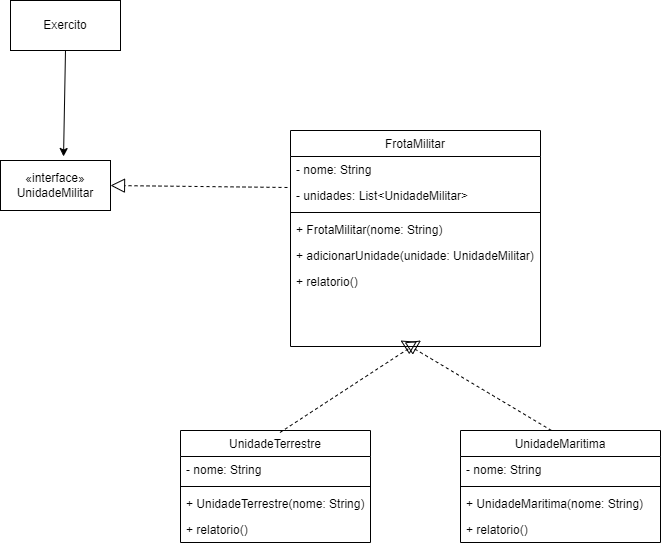

The diagram above was exported from draw.io. Its source (the exported page's mxGraphModel, read from the mxfile embedded in the PNG):
<mxGraphModel dx="2207" dy="749" grid="1" gridSize="10" guides="1" tooltips="1" connect="1" arrows="1" fold="1" page="1" pageScale="1" pageWidth="827" pageHeight="1169" math="0" shadow="0">
  <root>
    <mxCell id="WIyWlLk6GJQsqaUBKTNV-0" />
    <mxCell id="WIyWlLk6GJQsqaUBKTNV-1" parent="WIyWlLk6GJQsqaUBKTNV-0" />
    <mxCell id="zkfFHV4jXpPFQw0GAbJ--6" value="UnidadeTerrestre" style="swimlane;fontStyle=0;align=center;verticalAlign=top;childLayout=stackLayout;horizontal=1;startSize=26;horizontalStack=0;resizeParent=1;resizeLast=0;collapsible=1;marginBottom=0;rounded=0;shadow=0;strokeWidth=1;" parent="WIyWlLk6GJQsqaUBKTNV-1" vertex="1">
      <mxGeometry x="130" y="540" width="190" height="112" as="geometry">
        <mxRectangle x="130" y="380" width="160" height="26" as="alternateBounds" />
      </mxGeometry>
    </mxCell>
    <mxCell id="zkfFHV4jXpPFQw0GAbJ--7" value=" - nome: String" style="text;align=left;verticalAlign=top;spacingLeft=4;spacingRight=4;overflow=hidden;rotatable=0;points=[[0,0.5],[1,0.5]];portConstraint=eastwest;" parent="zkfFHV4jXpPFQw0GAbJ--6" vertex="1">
      <mxGeometry y="26" width="190" height="26" as="geometry" />
    </mxCell>
    <mxCell id="zkfFHV4jXpPFQw0GAbJ--9" value="" style="line;html=1;strokeWidth=1;align=left;verticalAlign=middle;spacingTop=-1;spacingLeft=3;spacingRight=3;rotatable=0;labelPosition=right;points=[];portConstraint=eastwest;" parent="zkfFHV4jXpPFQw0GAbJ--6" vertex="1">
      <mxGeometry y="52" width="190" height="8" as="geometry" />
    </mxCell>
    <mxCell id="zkfFHV4jXpPFQw0GAbJ--14" value="+ UnidadeTerrestre(nome: String)" style="text;align=left;verticalAlign=top;spacingLeft=4;spacingRight=4;overflow=hidden;rotatable=0;points=[[0,0.5],[1,0.5]];portConstraint=eastwest;" parent="zkfFHV4jXpPFQw0GAbJ--6" vertex="1">
      <mxGeometry y="60" width="190" height="26" as="geometry" />
    </mxCell>
    <mxCell id="zkfFHV4jXpPFQw0GAbJ--11" value="+ relatorio()" style="text;align=left;verticalAlign=top;spacingLeft=4;spacingRight=4;overflow=hidden;rotatable=0;points=[[0,0.5],[1,0.5]];portConstraint=eastwest;" parent="zkfFHV4jXpPFQw0GAbJ--6" vertex="1">
      <mxGeometry y="86" width="190" height="26" as="geometry" />
    </mxCell>
    <mxCell id="zkfFHV4jXpPFQw0GAbJ--13" value="UnidadeMaritima " style="swimlane;fontStyle=0;align=center;verticalAlign=top;childLayout=stackLayout;horizontal=1;startSize=26;horizontalStack=0;resizeParent=1;resizeLast=0;collapsible=1;marginBottom=0;rounded=0;shadow=0;strokeWidth=1;" parent="WIyWlLk6GJQsqaUBKTNV-1" vertex="1">
      <mxGeometry x="410" y="540" width="200" height="112" as="geometry">
        <mxRectangle x="340" y="380" width="170" height="26" as="alternateBounds" />
      </mxGeometry>
    </mxCell>
    <mxCell id="TXXtWM8jrWyYuFGFVVTG-2" value=" - nome: String" style="text;align=left;verticalAlign=top;spacingLeft=4;spacingRight=4;overflow=hidden;rotatable=0;points=[[0,0.5],[1,0.5]];portConstraint=eastwest;" vertex="1" parent="zkfFHV4jXpPFQw0GAbJ--13">
      <mxGeometry y="26" width="200" height="26" as="geometry" />
    </mxCell>
    <mxCell id="zkfFHV4jXpPFQw0GAbJ--15" value="" style="line;html=1;strokeWidth=1;align=left;verticalAlign=middle;spacingTop=-1;spacingLeft=3;spacingRight=3;rotatable=0;labelPosition=right;points=[];portConstraint=eastwest;" parent="zkfFHV4jXpPFQw0GAbJ--13" vertex="1">
      <mxGeometry y="52" width="200" height="8" as="geometry" />
    </mxCell>
    <mxCell id="TXXtWM8jrWyYuFGFVVTG-1" value=" + UnidadeMaritima(nome: String)" style="text;align=left;verticalAlign=top;spacingLeft=4;spacingRight=4;overflow=hidden;rotatable=0;points=[[0,0.5],[1,0.5]];portConstraint=eastwest;" vertex="1" parent="zkfFHV4jXpPFQw0GAbJ--13">
      <mxGeometry y="60" width="200" height="26" as="geometry" />
    </mxCell>
    <mxCell id="TXXtWM8jrWyYuFGFVVTG-3" value="+ relatorio()" style="text;align=left;verticalAlign=top;spacingLeft=4;spacingRight=4;overflow=hidden;rotatable=0;points=[[0,0.5],[1,0.5]];portConstraint=eastwest;" vertex="1" parent="zkfFHV4jXpPFQw0GAbJ--13">
      <mxGeometry y="86" width="200" height="26" as="geometry" />
    </mxCell>
    <mxCell id="zkfFHV4jXpPFQw0GAbJ--17" value="FrotaMilitar" style="swimlane;fontStyle=0;align=center;verticalAlign=top;childLayout=stackLayout;horizontal=1;startSize=26;horizontalStack=0;resizeParent=1;resizeLast=0;collapsible=1;marginBottom=0;rounded=0;shadow=0;strokeWidth=1;" parent="WIyWlLk6GJQsqaUBKTNV-1" vertex="1">
      <mxGeometry x="240" y="240" width="250" height="216" as="geometry">
        <mxRectangle x="550" y="140" width="160" height="26" as="alternateBounds" />
      </mxGeometry>
    </mxCell>
    <mxCell id="zkfFHV4jXpPFQw0GAbJ--18" value="- nome: String&#10;&#10;" style="text;align=left;verticalAlign=top;spacingLeft=4;spacingRight=4;overflow=hidden;rotatable=0;points=[[0,0.5],[1,0.5]];portConstraint=eastwest;" parent="zkfFHV4jXpPFQw0GAbJ--17" vertex="1">
      <mxGeometry y="26" width="250" height="26" as="geometry" />
    </mxCell>
    <mxCell id="zkfFHV4jXpPFQw0GAbJ--19" value=" - unidades: List&lt;UnidadeMilitar&gt;" style="text;align=left;verticalAlign=top;spacingLeft=4;spacingRight=4;overflow=hidden;rotatable=0;points=[[0,0.5],[1,0.5]];portConstraint=eastwest;rounded=0;shadow=0;html=0;" parent="zkfFHV4jXpPFQw0GAbJ--17" vertex="1">
      <mxGeometry y="52" width="250" height="26" as="geometry" />
    </mxCell>
    <mxCell id="zkfFHV4jXpPFQw0GAbJ--23" value="" style="line;html=1;strokeWidth=1;align=left;verticalAlign=middle;spacingTop=-1;spacingLeft=3;spacingRight=3;rotatable=0;labelPosition=right;points=[];portConstraint=eastwest;" parent="zkfFHV4jXpPFQw0GAbJ--17" vertex="1">
      <mxGeometry y="78" width="250" height="8" as="geometry" />
    </mxCell>
    <mxCell id="zkfFHV4jXpPFQw0GAbJ--24" value="+ FrotaMilitar(nome: String)" style="text;align=left;verticalAlign=top;spacingLeft=4;spacingRight=4;overflow=hidden;rotatable=0;points=[[0,0.5],[1,0.5]];portConstraint=eastwest;" parent="zkfFHV4jXpPFQw0GAbJ--17" vertex="1">
      <mxGeometry y="86" width="250" height="26" as="geometry" />
    </mxCell>
    <mxCell id="zkfFHV4jXpPFQw0GAbJ--25" value="+ adicionarUnidade(unidade: UnidadeMilitar)" style="text;align=left;verticalAlign=top;spacingLeft=4;spacingRight=4;overflow=hidden;rotatable=0;points=[[0,0.5],[1,0.5]];portConstraint=eastwest;" parent="zkfFHV4jXpPFQw0GAbJ--17" vertex="1">
      <mxGeometry y="112" width="250" height="26" as="geometry" />
    </mxCell>
    <mxCell id="TXXtWM8jrWyYuFGFVVTG-6" value="+ relatorio()" style="text;align=left;verticalAlign=top;spacingLeft=4;spacingRight=4;overflow=hidden;rotatable=0;points=[[0,0.5],[1,0.5]];portConstraint=eastwest;" vertex="1" parent="zkfFHV4jXpPFQw0GAbJ--17">
      <mxGeometry y="138" width="250" height="26" as="geometry" />
    </mxCell>
    <mxCell id="TXXtWM8jrWyYuFGFVVTG-0" value="«interface»&lt;br&gt;UnidadeMilitar" style="html=1;whiteSpace=wrap;" vertex="1" parent="WIyWlLk6GJQsqaUBKTNV-1">
      <mxGeometry x="-50" y="270" width="110" height="50" as="geometry" />
    </mxCell>
    <mxCell id="TXXtWM8jrWyYuFGFVVTG-4" value="" style="endArrow=block;dashed=1;endFill=0;endSize=12;html=1;rounded=0;entryX=0.564;entryY=0.96;entryDx=0;entryDy=0;exitX=0.5;exitY=0;exitDx=0;exitDy=0;entryPerimeter=0;" edge="1" parent="WIyWlLk6GJQsqaUBKTNV-1">
      <mxGeometry width="160" relative="1" as="geometry">
        <mxPoint x="229.48" y="542" as="sourcePoint" />
        <mxPoint x="370.52" y="450" as="targetPoint" />
      </mxGeometry>
    </mxCell>
    <mxCell id="TXXtWM8jrWyYuFGFVVTG-5" value="" style="endArrow=block;dashed=1;endFill=0;endSize=12;html=1;rounded=0;exitX=0.5;exitY=0;exitDx=0;exitDy=0;entryX=0.5;entryY=1;entryDx=0;entryDy=0;" edge="1" parent="WIyWlLk6GJQsqaUBKTNV-1">
      <mxGeometry width="160" relative="1" as="geometry">
        <mxPoint x="501" y="540" as="sourcePoint" />
        <mxPoint x="350" y="450" as="targetPoint" />
      </mxGeometry>
    </mxCell>
    <mxCell id="TXXtWM8jrWyYuFGFVVTG-7" value="" style="endArrow=block;dashed=1;endFill=0;endSize=12;html=1;rounded=0;exitX=-0.012;exitY=0.192;exitDx=0;exitDy=0;entryX=1;entryY=0.5;entryDx=0;entryDy=0;exitPerimeter=0;" edge="1" parent="WIyWlLk6GJQsqaUBKTNV-1" source="zkfFHV4jXpPFQw0GAbJ--19" target="TXXtWM8jrWyYuFGFVVTG-0">
      <mxGeometry width="160" relative="1" as="geometry">
        <mxPoint x="240" y="330" as="sourcePoint" />
        <mxPoint x="89" y="240" as="targetPoint" />
      </mxGeometry>
    </mxCell>
    <mxCell id="TXXtWM8jrWyYuFGFVVTG-8" value="Exercito" style="html=1;whiteSpace=wrap;" vertex="1" parent="WIyWlLk6GJQsqaUBKTNV-1">
      <mxGeometry x="-40" y="110" width="110" height="50" as="geometry" />
    </mxCell>
    <mxCell id="TXXtWM8jrWyYuFGFVVTG-12" value="" style="edgeStyle=none;orthogonalLoop=1;jettySize=auto;html=1;rounded=0;entryX=0.573;entryY=-0.08;entryDx=0;entryDy=0;entryPerimeter=0;exitX=0.5;exitY=1;exitDx=0;exitDy=0;" edge="1" parent="WIyWlLk6GJQsqaUBKTNV-1" source="TXXtWM8jrWyYuFGFVVTG-8" target="TXXtWM8jrWyYuFGFVVTG-0">
      <mxGeometry width="100" relative="1" as="geometry">
        <mxPoint x="-180" y="150" as="sourcePoint" />
        <mxPoint x="-80" y="150" as="targetPoint" />
        <Array as="points" />
      </mxGeometry>
    </mxCell>
  </root>
</mxGraphModel>